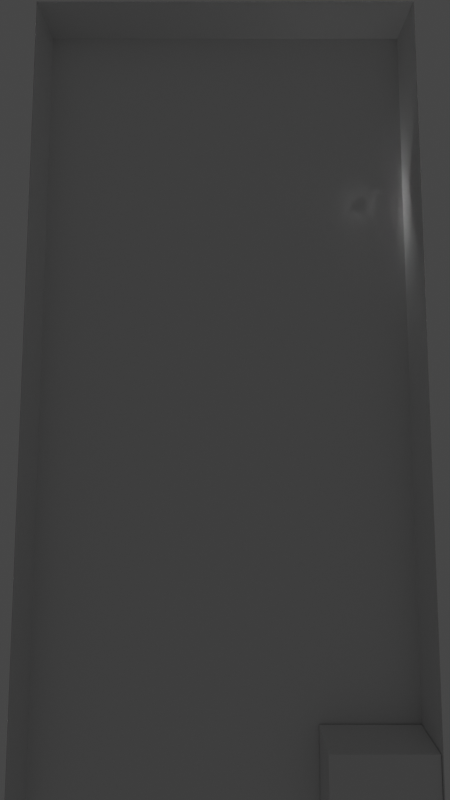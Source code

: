 # Source: Game.blend  (saved by Blender 2.82.1; exported with 4.5.12 LTS)
import bpy
from mathutils import Matrix  # noqa: F401  (used for matrix-valued properties, if any)

bpy.ops.wm.read_factory_settings(use_empty=True)
scene = bpy.context.scene
scene.name = 'Scene'

# ---- collections
col_collection_1 = bpy.data.collections.new('Collection 1'); scene.collection.children.link(col_collection_1)

# ---- materials (node trees are filled in below, after node groups)
mat_material = bpy.data.materials.new('Material')
mat_material.alpha_threshold = 0.0
mat_material.use_transparent_shadow = False
mat_material.line_color = (0.0, 0.0, 0.0, 1.0)
mat_material_001 = bpy.data.materials.new('Material.001')
mat_material_001.use_transparent_shadow = False

# ---- material node trees
mat_material.use_nodes = True; mat_material.node_tree.nodes.clear()
_N = mat_material.node_tree.nodes; _L = mat_material.node_tree.links
n0 = _N.new('ShaderNodeOutputMaterial'); n0.name = 'Material Output'; n0.location = (300, 300)
n1 = _N.new('ShaderNodeBsdfPrincipled'); n1.name = 'Principled BSDF'; n1.location = (10, 300)
n1.distribution = 'GGX'
n1.subsurface_method = 'BURLEY'
n1.inputs[2].default_value = 0.4
n1.inputs[3].default_value = 1.45
n1.inputs[27].default_value = (0.0, 0.0, 0.0, 1.0)
n1.inputs[28].default_value = 1.0
_L.new(n1.outputs[0], n0.inputs[0])
n0.is_active_output = True
mat_material_001.use_nodes = True; mat_material_001.node_tree.nodes.clear()
_N = mat_material_001.node_tree.nodes; _L = mat_material_001.node_tree.links
n0 = _N.new('ShaderNodeOutputMaterial'); n0.name = 'Material Output'; n0.location = (300, 300)
n1 = _N.new('ShaderNodeBsdfPrincipled'); n1.name = 'Principled BSDF'; n1.location = (10, 300)
n1.distribution = 'GGX'
n1.subsurface_method = 'BURLEY'
n1.inputs[3].default_value = 1.45
n1.inputs[27].default_value = (0.0, 0.0, 0.0, 1.0)
n1.inputs[28].default_value = 1.0
_L.new(n1.outputs[0], n0.inputs[0])
n0.is_active_output = True

# ---- world
world_world = bpy.data.worlds.new('World'); scene.world = world_world
world_world.color = (0.05088, 0.05088, 0.05088)
world_world.use_sun_shadow = False
world_world.sun_shadow_jitter_overblur = 0.0

# ---- cameras
cam_camera = bpy.data.cameras.new('Camera')
cam_camera.clip_end = 100.0
cam_camera.lens = 16.19
cam_camera.ortho_scale = 7.314

# ---- lights
light_light = bpy.data.lights.new('Light', 'POINT')
light_light.transmission_factor = 0.0
light_light.energy = 1000.0
light_light.shadow_soft_size = 0.1
light_light.shadow_maximum_resolution = 0.006
light_light.use_absolute_resolution = True

# ---- meshes
me_cube = bpy.data.meshes.new('Cube')
me_cube.from_pydata([(1.0, 1.0, 1.0), (1.0, 1.0, -1.0), (1.0, -1.0, 1.0), (1.0, -1.0, -1.0), (-1.0, 1.0, 1.0), (-1.0, 1.0, -1.0), (-1.0, -1.0, 1.0), (-1.0, -1.0, -1.0)], [], [(0, 4, 6, 2), (7, 6, 4, 5), (1, 0, 2, 3), (5, 4, 0, 1)])
_uv = me_cube.uv_layers.new(name='UVMap')
_uv.uv.foreach_set('vector', [0.625, 0.5, 0.875, 0.5, 0.875, 0.75, 0.625, 0.75, 0.375, 0.0, 0.625, 0.0, 0.625, 0.25, 0.375, 0.25, 0.375, 0.5, 0.625, 0.5, 0.625, 0.75, 0.375, 0.75, 0.375, 0.25, 0.625, 0.25, 0.625, 0.5, 0.375, 0.5])
me_cube.materials.append(mat_material)
me_cube.use_remesh_preserve_volume = False
me_cube.use_remesh_preserve_attributes = False
me_cube.use_mirror_vertex_groups = False
me_cube.update()
me_cube_001 = bpy.data.meshes.new('Cube.001')
me_cube_001.from_pydata([(-1.0, -1.0, -1.0), (-1.0, -1.0, 1.0), (-1.0, 1.0, -1.0), (-1.0, 1.0, 1.0), (1.0, -1.0, -1.0), (1.0, -1.0, 1.0), (1.0, 1.0, -1.0), (1.0, 1.0, 1.0)], [], [(0, 1, 3, 2), (2, 3, 7, 6), (6, 7, 5, 4), (4, 5, 1, 0), (2, 6, 4, 0), (7, 3, 1, 5)])
_uv = me_cube_001.uv_layers.new(name='UVMap')
_uv.uv.foreach_set('vector', [0.375, 0.0, 0.625, 0.0, 0.625, 0.25, 0.375, 0.25, 0.375, 0.25, 0.625, 0.25, 0.625, 0.5, 0.375, 0.5, 0.375, 0.5, 0.625, 0.5, 0.625, 0.75, 0.375, 0.75, 0.375, 0.75, 0.625, 0.75, 0.625, 1.0, 0.375, 1.0, 0.125, 0.5, 0.375, 0.5, 0.375, 0.75, 0.125, 0.75, 0.625, 0.5, 0.875, 0.5, 0.875, 0.75, 0.625, 0.75])
me_cube_001.materials.append(mat_material_001)
me_cube_001.use_remesh_fix_poles = True
me_cube_001.use_remesh_preserve_attributes = False
me_cube_001.use_mirror_vertex_groups = False
me_cube_001.update()

# ---- objects
ob_cube = bpy.data.objects.new('Cube', me_cube)
ob_light = bpy.data.objects.new('Light', light_light)
ob_camera = bpy.data.objects.new('Camera', cam_camera)
ob_cube_001 = bpy.data.objects.new('Cube.001', me_cube_001)

# ---- transforms, parenting, visibility, modifiers, constraints
ob_cube.location = (0.0, 0.0, 0.0)
ob_cube.rotation_euler = (-1.501, 3.142, 0.0)
ob_cube.scale = (5.4, 11.4, 0.5)
ob_cube.lock_rotations_4d = False
ob_cube.empty_display_type = 'ARROWS'
ob_cube.lineart.crease_threshold = 0.0
ob_light.location = (4.076, 1.005, 5.904)
ob_light.rotation_euler = (0.6503, 0.05522, 1.866)
ob_light.lock_rotations_4d = False
ob_light.empty_display_type = 'ARROWS'
ob_light.color = (0.0, 0.0, 0.0, 0.0)
ob_light.lineart.crease_threshold = 0.0
ob_camera.location = (0.0, -10.0, 0.0)
ob_camera.rotation_euler = (1.571, 0.0, 0.0)
ob_camera.lock_rotations_4d = False
ob_camera.empty_display_type = 'ARROWS'
ob_camera.color = (0.0, 0.0, 0.0, 0.0)
ob_camera.display_type = 'WIRE'
ob_camera.lineart.crease_threshold = 0.0
ob_cube_001.location = (3.98, -0.7, -10.35)
ob_cube_001.rotation_euler = (-0.06981, 0.0, 0.0)
ob_cube_001.scale = (1.4, 0.45, 1.5)
ob_cube_001.lineart.crease_threshold = 0.0

# ---- collection membership
col_collection_1.objects.link(ob_cube)
col_collection_1.objects.link(ob_light)
col_collection_1.objects.link(ob_camera)
col_collection_1.objects.link(ob_cube_001)

# ---- scene / render settings (as saved in the file)
scene.camera = ob_camera
scene.frame_start = 1; scene.frame_end = 250; scene.frame_set(1)
scene.render.engine = 'BLENDER_EEVEE_NEXT'
scene.render.resolution_x = 1080
scene.render.resolution_y = 1920
scene.cycles.use_denoising = False
scene.cycles.samples = 128
scene.cycles.sampling_pattern = 'TABULATED_SOBOL'
scene.cycles.use_adaptive_sampling = False
scene.cycles.use_light_tree = False
scene.view_settings.view_transform = 'Filmic'
bpy.context.view_layer.update()
